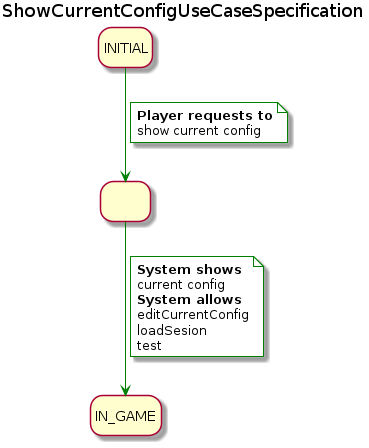

The diagram above was rendered by PlantUML. Its source (embedded in the PNG):
@startuml ShowCurrentConfigUseCaseSpecification
title ShowCurrentConfigUseCaseSpecification
skinparam NoteBackgroundColor white
hide empty description
state INITIAL
state showCurrentConfig as " "
state IN_GAME

INITIAL-[#green]-> showCurrentConfig
note on link #white
  <b>Player requests to
  show current config
end note

showCurrentConfig -[#green]-> IN_GAME
note on link #white
  <b>System shows
  current config
  <b>System allows
  editCurrentConfig
  loadSesion
  test
end note
@enduml